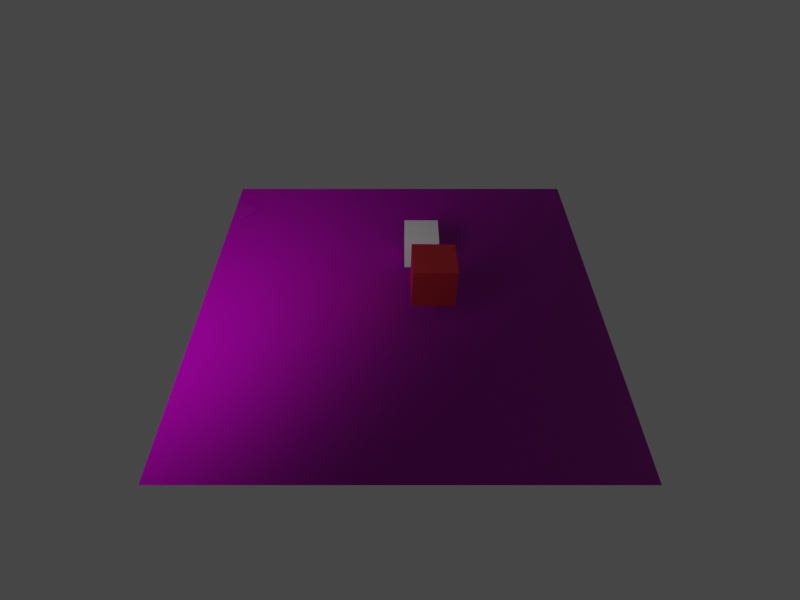 # Source: cubes.blend  (saved by Blender 2.90.8; exported with 4.5.12 LTS)
import bpy
from mathutils import Matrix  # noqa: F401  (used for matrix-valued properties, if any)

bpy.ops.wm.read_factory_settings(use_empty=True)
scene = bpy.context.scene
scene.name = 'Scene'

# ---- collections
col_collection = bpy.data.collections.new('Collection'); scene.collection.children.link(col_collection)

# ---- images (referenced by path relative to the original .blend; pixels are not part of the script)
import os
ASSET_DIR = os.environ.get("B2B_ASSET_DIR", "")  # directory of the original .blend (textures are referenced by path, not embedded)
HERE = os.path.dirname(os.path.abspath(__file__))  # packed textures are extracted next to this script under _unpacked/

def load_image(name, relpath, width, height, colorspace="sRGB"):
    """Load a texture the original file referenced (path relative to the .blend, or extracted next to this script)."""
    p = next((c for c in (os.path.join(HERE, relpath), os.path.join(ASSET_DIR, relpath)) if relpath and os.path.exists(c)), "")
    if p:
        img = bpy.data.images.load(p, check_existing=True)
        img.name = name
    else:  # same state as the original file: an image datablock whose file is absent (Cycles renders it pink)
        img = bpy.data.images.new(name, width, height)
        img.source = "FILE"
        img.filepath = "//" + (relpath or name)
    img.colorspace_settings.name = colorspace
    return img
img_large_grey_tiles_diff_1k_jpg = load_image('large_grey_tiles_diff_1k.jpg', 'large_grey_tiles_1k_jpg/large_grey_tiles_diff_1k.jpg', 1024, 1024, 'sRGB')
img_large_grey_tiles_rough_1k_jpg = load_image('large_grey_tiles_rough_1k.jpg', 'large_grey_tiles_1k_jpg/large_grey_tiles_rough_1k.jpg', 1024, 1024, 'Non-Color')
img_large_grey_tiles_nor_1k_jpg = load_image('large_grey_tiles_nor_1k.jpg', 'large_grey_tiles_1k_jpg/large_grey_tiles_nor_1k.jpg', 1024, 1024, 'Non-Color')

# ---- materials (node trees are filled in below, after node groups)
mat_redmaterial = bpy.data.materials.new('RedMaterial')
mat_redmaterial.alpha_threshold = 0.0
mat_redmaterial.use_transparent_shadow = False
mat_redmaterial.line_color = (0.0, 0.0, 0.0, 1.0)
mat_concrete = bpy.data.materials.new('Concrete')
mat_concrete.use_transparent_shadow = False

# ---- material node trees
mat_redmaterial.use_nodes = True; mat_redmaterial.node_tree.nodes.clear()
_N = mat_redmaterial.node_tree.nodes; _L = mat_redmaterial.node_tree.links
n0 = _N.new('ShaderNodeOutputMaterial'); n0.name = 'Material Output'; n0.location = (300, 300)
n1 = _N.new('ShaderNodeBsdfPrincipled'); n1.name = 'Principled BSDF'; n1.location = (10, 300)
n1.distribution = 'GGX'
n1.subsurface_method = 'BURLEY'
n1.inputs[0].default_value = (0.8, 0.05702, 0.07298, 1.0)
n1.inputs[1].default_value = 0.7872
n1.inputs[2].default_value = 0.4
n1.inputs[3].default_value = 1.45
n1.inputs[13].default_value = 0.1809
n1.inputs[27].default_value = (0.0, 0.0, 0.0, 1.0)
n1.inputs[28].default_value = 1.0
_L.new(n1.outputs[0], n0.inputs[0])
n0.is_active_output = True
mat_concrete.use_nodes = True; mat_concrete.node_tree.nodes.clear()
_N = mat_concrete.node_tree.nodes; _L = mat_concrete.node_tree.links
n0 = _N.new('ShaderNodeBsdfPrincipled'); n0.name = 'Principled BSDF'; n0.location = (144, 420)
n0.distribution = 'GGX'
n0.subsurface_method = 'BURLEY'
n0.inputs[3].default_value = 1.45
n0.inputs[13].default_value = 0.2364
n0.inputs[27].default_value = (0.0, 0.0, 0.0, 1.0)
n0.inputs[28].default_value = 1.0
n1 = _N.new('ShaderNodeOutputMaterial'); n1.name = 'Material Output'; n1.location = (434, 420)
n2 = _N.new('ShaderNodeTexImage'); n2.name = 'Image Texture'; n2.location = (-337, 495)
n2.image = img_large_grey_tiles_diff_1k_jpg
n3 = _N.new('ShaderNodeValToRGB'); n3.name = 'ColorRamp'; n3.location = (-198, 233)
while len(n3.color_ramp.elements) > 1: n3.color_ramp.elements.remove(n3.color_ramp.elements[-1])
n3.color_ramp.elements[0].position = 0.75; n3.color_ramp.elements[0].color = (0.0, 0.0, 0.0, 1.0)
_e = n3.color_ramp.elements.new(1.0); _e.color = (1.0, 1.0, 1.0, 1.0)
n4 = _N.new('ShaderNodeTexImage'); n4.name = 'Image Texture.001'; n4.location = (-613, 199)
n4.image = img_large_grey_tiles_rough_1k_jpg
n5 = _N.new('ShaderNodeNormalMap'); n5.name = 'Normal Map'; n5.location = (-68, -17)
n6 = _N.new('ShaderNodeTexImage'); n6.name = 'Image Texture.002'; n6.location = (-386, 41)
n6.image = img_large_grey_tiles_nor_1k_jpg
_L.new(n0.outputs[0], n1.inputs[0])
_L.new(n2.outputs[0], n0.inputs[0])
_L.new(n4.outputs[0], n3.inputs[0])
_L.new(n3.outputs[0], n0.inputs[2])
_L.new(n6.outputs[0], n5.inputs[1])
_L.new(n5.outputs[0], n0.inputs[5])
n1.is_active_output = True

# ---- world
world_world = bpy.data.worlds.new('World'); scene.world = world_world
world_world.use_nodes = True; world_world.node_tree.nodes.clear()
_N = world_world.node_tree.nodes; _L = world_world.node_tree.links
n0 = _N.new('ShaderNodeOutputWorld'); n0.name = 'World Output'; n0.location = (300, 300)
n1 = _N.new('ShaderNodeBackground'); n1.name = 'Background'; n1.location = (10, 300)
n1.inputs[0].default_value = (0.05088, 0.05088, 0.05088, 1.0)
_L.new(n1.outputs[0], n0.inputs[0])
n0.is_active_output = True
world_world.color = (0.05088, 0.05088, 0.05088)
world_world.use_sun_shadow = False
world_world.sun_shadow_jitter_overblur = 0.0

# ---- cameras
cam_camera = bpy.data.cameras.new('Camera')
cam_camera.clip_end = 100.0
cam_camera.lens = 25.0
cam_camera.ortho_scale = 7.314

# ---- lights
light_point = bpy.data.lights.new('Point', 'POINT')
light_point.color = (0.9123, 0.8336, 0.8842)
light_point.transmission_factor = 0.0
light_point.energy = 6.302
light_point.shadow_soft_size = 0.25
light_point.shadow_maximum_resolution = 0.006
light_point.use_absolute_resolution = True

# ---- meshes
me_cube = bpy.data.meshes.new('Cube')
me_cube.from_pydata([(1.0, 1.0, 1.0), (1.0, 1.0, -1.0), (1.0, -1.0, 1.0), (1.0, -1.0, -1.0), (-1.0, 1.0, 1.0), (-1.0, 1.0, -1.0), (-1.0, -1.0, 1.0), (-1.0, -1.0, -1.0)], [], [(0, 4, 6, 2), (3, 2, 6, 7), (7, 6, 4, 5), (5, 1, 3, 7), (1, 0, 2, 3), (5, 4, 0, 1)])
_uv = me_cube.uv_layers.new(name='UVMap')
_uv.uv.foreach_set('vector', [0.3333, 0.6667, 0.3333, 1.0, 4.967e-08, 1.0, 0.0, 0.6667, 0.3333, 0.6667, 0.3333, 0.3333, 0.6667, 0.3333, 0.6667, 0.6667, 0.6667, 0.3333, 0.3333, 0.3333, 0.3333, 3.974e-08, 0.6667, 0.0, 1.0, 0.3333, 0.6667, 0.3333, 0.6667, 2.98e-08, 1.0, 0.0, 0.3333, 0.3333, 1.291e-07, 0.3333, 0.0, 8.941e-08, 0.3333, 0.0, 0.3333, 0.6667, 3.974e-08, 0.6667, 0.0, 0.3333, 0.3333, 0.3333])
_ca = me_cube.color_attributes.new('Col', 'BYTE_COLOR', 'CORNER')
_ca.data.foreach_set('color', [1.0, 1.0, 1.0, 1.0, 1.0, 1.0, 1.0, 1.0, 1.0, 1.0, 1.0, 1.0, 1.0, 1.0, 1.0, 1.0, 1.0, 1.0, 1.0, 1.0, 1.0, 1.0, 1.0, 1.0, 1.0, 1.0, 1.0, 1.0, 1.0, 1.0, 1.0, 1.0, 1.0, 1.0, 1.0, 1.0, 1.0, 1.0, 1.0, 1.0, 1.0, 1.0, 1.0, 1.0, 1.0, 1.0, 1.0, 1.0, 1.0, 1.0, 1.0, 1.0, 1.0, 1.0, 1.0, 1.0, 1.0, 1.0, 1.0, 1.0, 1.0, 1.0, 1.0, 1.0, 1.0, 1.0, 1.0, 1.0, 1.0, 1.0, 1.0, 1.0, 1.0, 1.0, 1.0, 1.0, 1.0, 1.0, 1.0, 1.0, 1.0, 1.0, 1.0, 1.0, 1.0, 1.0, 1.0, 1.0, 1.0, 1.0, 1.0, 1.0, 1.0, 1.0, 1.0, 1.0])
me_cube.materials.append(mat_redmaterial)
me_cube.use_remesh_preserve_volume = False
me_cube.use_remesh_preserve_attributes = False
me_cube.use_mirror_vertex_groups = False
me_cube.update()
me_plane = bpy.data.meshes.new('Plane')
me_plane.from_pydata([(-1.0, -1.0, 0.0), (1.0, -1.0, 0.0), (-1.0, 1.0, 0.0), (1.0, 1.0, 0.0)], [], [(0, 1, 3, 2)])
_uv = me_plane.uv_layers.new(name='UVMap')
_uv.uv.foreach_set('vector', [1.49e-07, 1.0, 0.0, 1.49e-07, 1.0, 0.0, 1.0, 1.0])
me_plane.materials.append(mat_concrete)
me_plane.use_remesh_fix_poles = True
me_plane.use_remesh_preserve_attributes = False
me_plane.use_mirror_vertex_groups = False
me_plane.update()
me_cube_001 = bpy.data.meshes.new('Cube.001')
me_cube_001.from_pydata([(-1.0, -1.0, -1.0), (-1.0, -1.0, 1.0), (-1.0, 1.0, -1.0), (-1.0, 1.0, 1.0), (1.0, -1.0, -1.0), (1.0, -1.0, 1.0), (1.0, 1.0, -1.0), (1.0, 1.0, 1.0)], [], [(0, 1, 3, 2), (2, 3, 7, 6), (6, 7, 5, 4), (4, 5, 1, 0), (2, 6, 4, 0), (7, 3, 1, 5)])
_uv = me_cube_001.uv_layers.new(name='UVMap')
_uv.uv.foreach_set('vector', [0.375, 0.0, 0.625, 0.0, 0.625, 0.25, 0.375, 0.25, 0.375, 0.25, 0.625, 0.25, 0.625, 0.5, 0.375, 0.5, 0.375, 0.5, 0.625, 0.5, 0.625, 0.75, 0.375, 0.75, 0.375, 0.75, 0.625, 0.75, 0.625, 1.0, 0.375, 1.0, 0.125, 0.5, 0.375, 0.5, 0.375, 0.75, 0.125, 0.75, 0.625, 0.5, 0.875, 0.5, 0.875, 0.75, 0.625, 0.75])
me_cube_001.use_remesh_fix_poles = True
me_cube_001.use_remesh_preserve_attributes = False
me_cube_001.use_mirror_vertex_groups = False
me_cube_001.update()

# ---- objects
ob_cube1 = bpy.data.objects.new('cube1', me_cube)
ob_camera = bpy.data.objects.new('camera', cam_camera)
ob_plane = bpy.data.objects.new('plane', me_plane)
ob_light = bpy.data.objects.new('light', light_point)
ob_cube2 = bpy.data.objects.new('cube2', me_cube_001)

# ---- transforms, parenting, visibility, modifiers, constraints
ob_cube1.location = (0.05953, 0.076, 0.1404)
ob_cube1.rotation_euler = (0.01627, -0.02298, -1.56)
ob_cube1.scale = (0.05, 0.05, 0.05)
ob_cube1.lock_rotations_4d = False
ob_cube1.empty_display_type = 'ARROWS'
ob_cube1.lineart.crease_threshold = 0.0
ob_camera.location = (1.0, 0.0, 1.0)
ob_camera.rotation_euler = (0.7854, 0.0, 1.571)
ob_camera.lock_rotations_4d = False
ob_camera.empty_display_type = 'ARROWS'
ob_camera.color = (0.0, 0.0, 0.0, 0.0)
ob_camera.display_type = 'WIRE'
ob_camera.lineart.crease_threshold = 0.0
ob_plane.location = (0.0, 0.0, 0.0)
ob_plane.scale = (0.5, 0.5, 1.0)
ob_plane.lineart.crease_threshold = 0.0
ob_light.location = (0.3694, -0.4522, 0.51)
ob_light.lineart.crease_threshold = 0.0
ob_cube2.location = (-0.1604, 0.05619, 0.05295)
ob_cube2.scale = (0.04444, 0.04444, 0.04444)
ob_cube2.lineart.crease_threshold = 0.0

# ---- collection membership
col_collection.objects.link(ob_cube1)
col_collection.objects.link(ob_camera)
col_collection.objects.link(ob_plane)
col_collection.objects.link(ob_light)
col_collection.objects.link(ob_cube2)

# ---- scene / render settings (as saved in the file)
scene.camera = ob_camera
scene.frame_start = 1; scene.frame_end = 250; scene.frame_set(1)
scene.render.engine = 'BLENDER_EEVEE_NEXT'
scene.render.resolution_x = 640
scene.render.resolution_y = 480
scene.cycles.use_denoising = False
scene.cycles.samples = 128
scene.cycles.sampling_pattern = 'TABULATED_SOBOL'
scene.cycles.use_adaptive_sampling = False
scene.cycles.use_light_tree = False
scene.view_settings.view_transform = 'Filmic'
bpy.context.view_layer.update()
